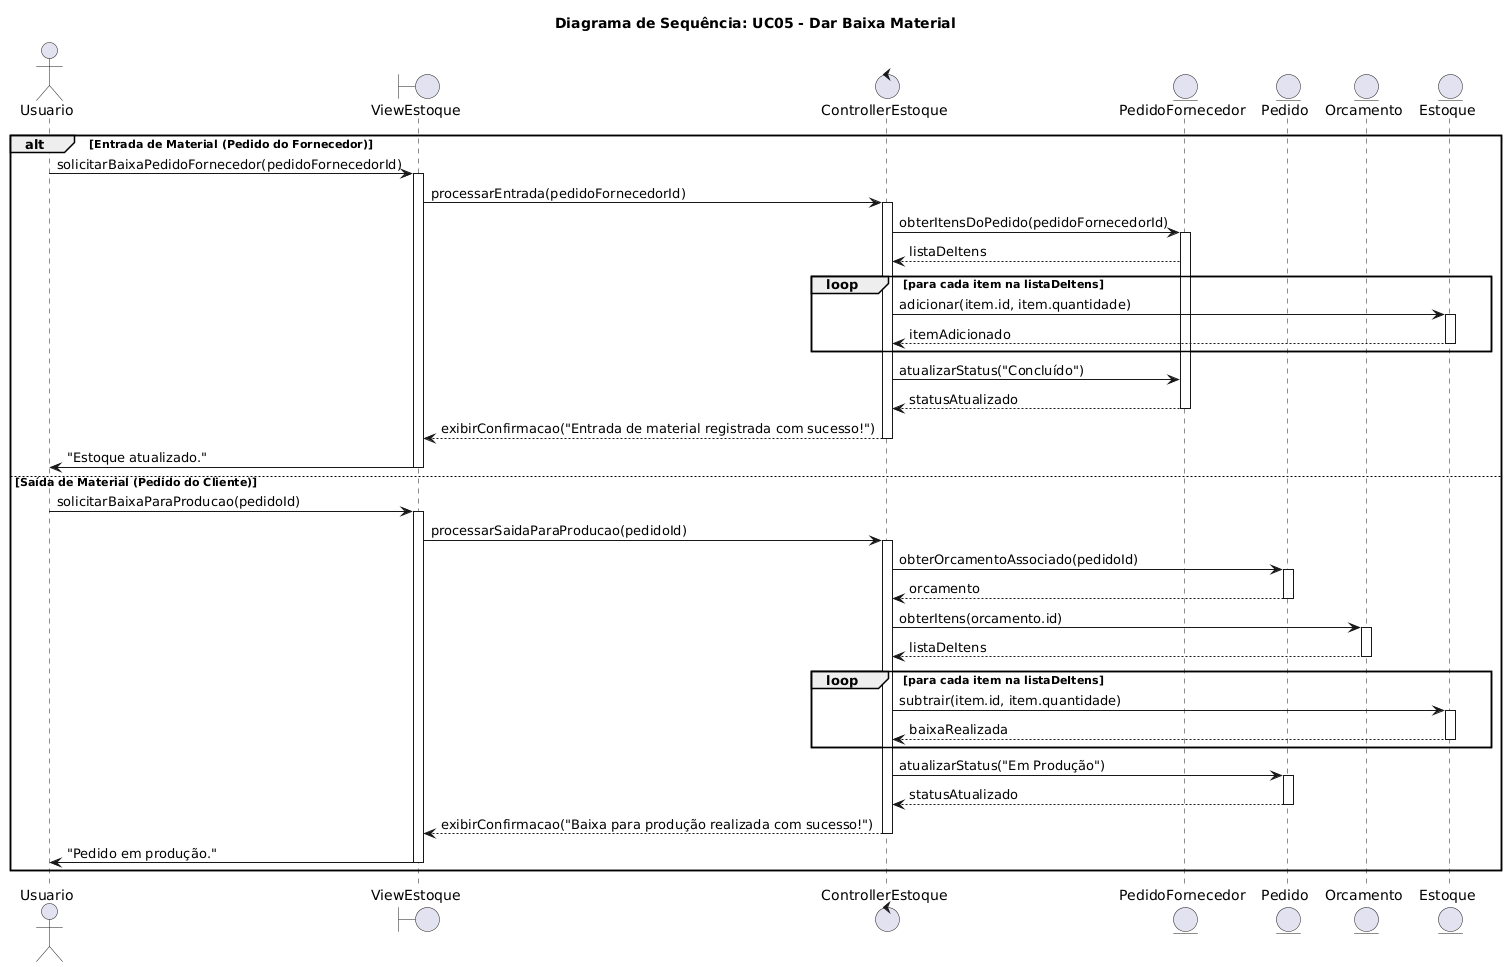

The diagram above was rendered by PlantUML. Its source (embedded in the PNG):
@startuml
title "Diagrama de Sequência: UC05 - Dar Baixa Material"

actor Usuario
boundary ViewEstoque
control ControllerEstoque
entity PedidoFornecedor
entity Pedido
entity Orcamento
entity Estoque

alt Entrada de Material (Pedido do Fornecedor)

    Usuario -> ViewEstoque: solicitarBaixaPedidoFornecedor(pedidoFornecedorId)
    activate ViewEstoque
    ViewEstoque -> ControllerEstoque: processarEntrada(pedidoFornecedorId)
    activate ControllerEstoque

    ' O Controller busca os itens do pedido de fornecedor'
    ControllerEstoque -> PedidoFornecedor: obterItensDoPedido(pedidoFornecedorId)
    activate PedidoFornecedor
    PedidoFornecedor --> ControllerEstoque: listaDeItens
    
    ' O Controller atualiza o estoque com os itens recebidos'
    loop para cada item na listaDeItens
        ControllerEstoque -> Estoque: adicionar(item.id, item.quantidade)
        activate Estoque
        Estoque --> ControllerEstoque: itemAdicionado
        deactivate Estoque
    end
    
    ' O Controller finaliza o pedido do fornecedor'
    ControllerEstoque -> PedidoFornecedor: atualizarStatus("Concluído")
    PedidoFornecedor --> ControllerEstoque: statusAtualizado
    deactivate PedidoFornecedor
    
    ControllerEstoque --> ViewEstoque: exibirConfirmacao("Entrada de material registrada com sucesso!")
    deactivate ControllerEstoque
    ViewEstoque -> Usuario: "Estoque atualizado."
    deactivate ViewEstoque

else Saída de Material (Pedido do Cliente)

    Usuario -> ViewEstoque: solicitarBaixaParaProducao(pedidoId)
    activate ViewEstoque
    ViewEstoque -> ControllerEstoque: processarSaidaParaProducao(pedidoId)
    activate ControllerEstoque

    ' O Controller busca os itens necessários através do Pedido e Orçamento'
    ControllerEstoque -> Pedido: obterOrcamentoAssociado(pedidoId)
    activate Pedido
    Pedido --> ControllerEstoque: orcamento
    deactivate Pedido
    
    ControllerEstoque -> Orcamento: obterItens(orcamento.id)
    activate Orcamento
    Orcamento --> ControllerEstoque: listaDeItens
    deactivate Orcamento
    
    ' O Controller dá baixa no estoque para cada item'
    loop para cada item na listaDeItens
        ControllerEstoque -> Estoque: subtrair(item.id, item.quantidade)
        activate Estoque
        Estoque --> ControllerEstoque: baixaRealizada
        deactivate Estoque
    end
    
    ' O Controller atualiza o status do pedido do cliente'
    ControllerEstoque -> Pedido: atualizarStatus("Em Produção")
    activate Pedido
    Pedido --> ControllerEstoque: statusAtualizado
    deactivate Pedido
    
    ControllerEstoque --> ViewEstoque: exibirConfirmacao("Baixa para produção realizada com sucesso!")
    deactivate ControllerEstoque
    ViewEstoque -> Usuario: "Pedido em produção."
    deactivate ViewEstoque

end
@enduml